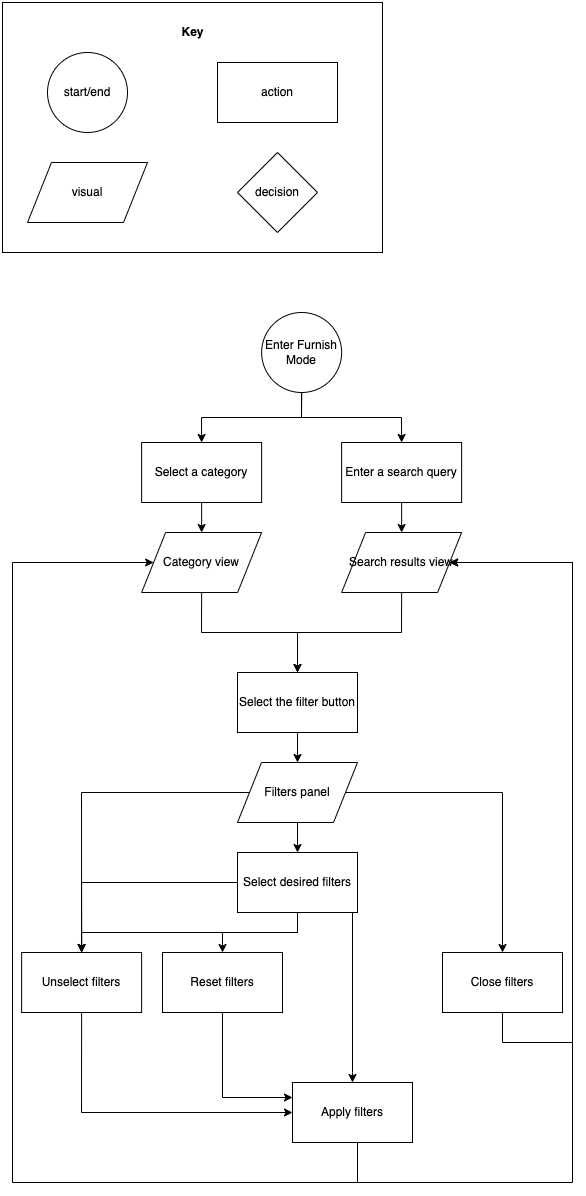

The diagram above was exported from draw.io. Its source (the exported page's mxGraphModel, read from the mxfile embedded in the PNG):
<mxGraphModel dx="4003" dy="1573" grid="1" gridSize="10" guides="1" tooltips="1" connect="1" arrows="1" fold="1" page="1" pageScale="1" pageWidth="850" pageHeight="1100" math="0" shadow="0">
  <root>
    <mxCell id="0" />
    <mxCell id="1" parent="0" />
    <mxCell id="kI1r2GPehsVmt9jdTfKK-9" value="" style="rounded=0;whiteSpace=wrap;html=1;fillColor=none;" parent="1" vertex="1">
      <mxGeometry x="-840" y="10" width="380" height="250" as="geometry" />
    </mxCell>
    <mxCell id="kI1r2GPehsVmt9jdTfKK-3" value="action" style="rounded=0;whiteSpace=wrap;html=1;" parent="1" vertex="1">
      <mxGeometry x="-625" y="70" width="120" height="60" as="geometry" />
    </mxCell>
    <mxCell id="kI1r2GPehsVmt9jdTfKK-4" value="visual" style="shape=parallelogram;perimeter=parallelogramPerimeter;whiteSpace=wrap;html=1;" parent="1" vertex="1">
      <mxGeometry x="-815" y="170" width="120" height="60" as="geometry" />
    </mxCell>
    <mxCell id="kI1r2GPehsVmt9jdTfKK-8" value="start/end" style="ellipse;whiteSpace=wrap;html=1;aspect=fixed;" parent="1" vertex="1">
      <mxGeometry x="-795" y="60" width="80" height="80" as="geometry" />
    </mxCell>
    <mxCell id="kI1r2GPehsVmt9jdTfKK-11" value="&lt;b&gt;Key&lt;/b&gt;" style="text;html=1;align=center;verticalAlign=middle;resizable=0;points=[];autosize=1;" parent="1" vertex="1">
      <mxGeometry x="-670" y="30" width="40" height="20" as="geometry" />
    </mxCell>
    <mxCell id="kI1r2GPehsVmt9jdTfKK-23" style="edgeStyle=orthogonalEdgeStyle;rounded=0;orthogonalLoop=1;jettySize=auto;html=1;exitX=0.5;exitY=1;exitDx=0;exitDy=0;entryX=0.5;entryY=0;entryDx=0;entryDy=0;" parent="1" source="kI1r2GPehsVmt9jdTfKK-12" target="kI1r2GPehsVmt9jdTfKK-13" edge="1">
      <mxGeometry relative="1" as="geometry" />
    </mxCell>
    <mxCell id="kI1r2GPehsVmt9jdTfKK-24" style="edgeStyle=orthogonalEdgeStyle;rounded=0;orthogonalLoop=1;jettySize=auto;html=1;exitX=0.5;exitY=1;exitDx=0;exitDy=0;entryX=0.5;entryY=0;entryDx=0;entryDy=0;" parent="1" source="kI1r2GPehsVmt9jdTfKK-12" target="kI1r2GPehsVmt9jdTfKK-14" edge="1">
      <mxGeometry relative="1" as="geometry" />
    </mxCell>
    <mxCell id="kI1r2GPehsVmt9jdTfKK-12" value="Enter Furnish Mode" style="ellipse;whiteSpace=wrap;html=1;aspect=fixed;fillColor=none;" parent="1" vertex="1">
      <mxGeometry x="-580.87" y="320" width="80" height="80" as="geometry" />
    </mxCell>
    <mxCell id="kI1r2GPehsVmt9jdTfKK-25" style="edgeStyle=orthogonalEdgeStyle;rounded=0;orthogonalLoop=1;jettySize=auto;html=1;exitX=0.5;exitY=1;exitDx=0;exitDy=0;entryX=0.5;entryY=0;entryDx=0;entryDy=0;" parent="1" source="kI1r2GPehsVmt9jdTfKK-13" target="kI1r2GPehsVmt9jdTfKK-19" edge="1">
      <mxGeometry relative="1" as="geometry" />
    </mxCell>
    <mxCell id="kI1r2GPehsVmt9jdTfKK-13" value="Select a category" style="rounded=0;whiteSpace=wrap;html=1;fillColor=none;" parent="1" vertex="1">
      <mxGeometry x="-700.87" y="450" width="120" height="60" as="geometry" />
    </mxCell>
    <mxCell id="kI1r2GPehsVmt9jdTfKK-26" style="edgeStyle=orthogonalEdgeStyle;rounded=0;orthogonalLoop=1;jettySize=auto;html=1;exitX=0.5;exitY=1;exitDx=0;exitDy=0;entryX=0.5;entryY=0;entryDx=0;entryDy=0;" parent="1" source="kI1r2GPehsVmt9jdTfKK-14" target="kI1r2GPehsVmt9jdTfKK-18" edge="1">
      <mxGeometry relative="1" as="geometry" />
    </mxCell>
    <mxCell id="kI1r2GPehsVmt9jdTfKK-14" value="Enter a search query" style="rounded=0;whiteSpace=wrap;html=1;fillColor=none;" parent="1" vertex="1">
      <mxGeometry x="-500.87000000000006" y="450" width="120" height="60" as="geometry" />
    </mxCell>
    <mxCell id="kI1r2GPehsVmt9jdTfKK-29" style="edgeStyle=orthogonalEdgeStyle;rounded=0;orthogonalLoop=1;jettySize=auto;html=1;exitX=0.5;exitY=1;exitDx=0;exitDy=0;entryX=0.5;entryY=0;entryDx=0;entryDy=0;" parent="1" source="kI1r2GPehsVmt9jdTfKK-15" target="kI1r2GPehsVmt9jdTfKK-22" edge="1">
      <mxGeometry relative="1" as="geometry" />
    </mxCell>
    <mxCell id="kI1r2GPehsVmt9jdTfKK-15" value="Select the filter button" style="rounded=0;whiteSpace=wrap;html=1;fillColor=none;" parent="1" vertex="1">
      <mxGeometry x="-605" y="680" width="120" height="60" as="geometry" />
    </mxCell>
    <mxCell id="H_Zb6qzRDn178oEppR_Q-8" style="edgeStyle=orthogonalEdgeStyle;rounded=0;orthogonalLoop=1;jettySize=auto;html=1;exitX=0;exitY=0.5;exitDx=0;exitDy=0;entryX=0.5;entryY=0;entryDx=0;entryDy=0;" parent="1" source="kI1r2GPehsVmt9jdTfKK-16" target="H_Zb6qzRDn178oEppR_Q-4" edge="1">
      <mxGeometry relative="1" as="geometry" />
    </mxCell>
    <mxCell id="yaNlUEysqnCX8Z2Vb6-O-1" style="edgeStyle=orthogonalEdgeStyle;rounded=0;orthogonalLoop=1;jettySize=auto;html=1;exitX=0.5;exitY=1;exitDx=0;exitDy=0;entryX=0.5;entryY=0;entryDx=0;entryDy=0;" parent="1" source="kI1r2GPehsVmt9jdTfKK-16" target="H_Zb6qzRDn178oEppR_Q-4" edge="1">
      <mxGeometry relative="1" as="geometry" />
    </mxCell>
    <mxCell id="yaNlUEysqnCX8Z2Vb6-O-2" style="edgeStyle=orthogonalEdgeStyle;rounded=0;orthogonalLoop=1;jettySize=auto;html=1;exitX=0.5;exitY=1;exitDx=0;exitDy=0;entryX=0.5;entryY=0;entryDx=0;entryDy=0;" parent="1" source="kI1r2GPehsVmt9jdTfKK-16" target="kI1r2GPehsVmt9jdTfKK-21" edge="1">
      <mxGeometry relative="1" as="geometry" />
    </mxCell>
    <mxCell id="yaNlUEysqnCX8Z2Vb6-O-3" style="edgeStyle=orthogonalEdgeStyle;rounded=0;orthogonalLoop=1;jettySize=auto;html=1;exitX=0.5;exitY=1;exitDx=0;exitDy=0;entryX=0.5;entryY=0;entryDx=0;entryDy=0;" parent="1" source="kI1r2GPehsVmt9jdTfKK-16" target="kI1r2GPehsVmt9jdTfKK-17" edge="1">
      <mxGeometry relative="1" as="geometry">
        <Array as="points">
          <mxPoint x="-490" y="920" />
          <mxPoint x="-490" y="1080" />
        </Array>
      </mxGeometry>
    </mxCell>
    <mxCell id="kI1r2GPehsVmt9jdTfKK-16" value="Select desired filters" style="rounded=0;whiteSpace=wrap;html=1;fillColor=none;" parent="1" vertex="1">
      <mxGeometry x="-605" y="860" width="120" height="60" as="geometry" />
    </mxCell>
    <mxCell id="yaNlUEysqnCX8Z2Vb6-O-7" style="edgeStyle=orthogonalEdgeStyle;rounded=0;orthogonalLoop=1;jettySize=auto;html=1;exitX=0.5;exitY=1;exitDx=0;exitDy=0;entryX=0;entryY=0.5;entryDx=0;entryDy=0;" parent="1" source="kI1r2GPehsVmt9jdTfKK-17" target="kI1r2GPehsVmt9jdTfKK-19" edge="1">
      <mxGeometry relative="1" as="geometry">
        <Array as="points">
          <mxPoint x="-485" y="1190" />
          <mxPoint x="-830" y="1190" />
          <mxPoint x="-830" y="570" />
        </Array>
      </mxGeometry>
    </mxCell>
    <mxCell id="yaNlUEysqnCX8Z2Vb6-O-8" style="edgeStyle=orthogonalEdgeStyle;rounded=0;orthogonalLoop=1;jettySize=auto;html=1;exitX=0.5;exitY=1;exitDx=0;exitDy=0;entryX=1;entryY=0.5;entryDx=0;entryDy=0;" parent="1" source="kI1r2GPehsVmt9jdTfKK-17" target="kI1r2GPehsVmt9jdTfKK-18" edge="1">
      <mxGeometry relative="1" as="geometry">
        <Array as="points">
          <mxPoint x="-485" y="1190" />
          <mxPoint x="-270" y="1190" />
          <mxPoint x="-270" y="570" />
        </Array>
      </mxGeometry>
    </mxCell>
    <mxCell id="kI1r2GPehsVmt9jdTfKK-17" value="Apply filters" style="rounded=0;whiteSpace=wrap;html=1;fillColor=none;" parent="1" vertex="1">
      <mxGeometry x="-550" y="1090" width="120" height="60" as="geometry" />
    </mxCell>
    <mxCell id="H_Zb6qzRDn178oEppR_Q-3" style="edgeStyle=orthogonalEdgeStyle;rounded=0;orthogonalLoop=1;jettySize=auto;html=1;exitX=0.5;exitY=1;exitDx=0;exitDy=0;entryX=0.5;entryY=0;entryDx=0;entryDy=0;" parent="1" source="kI1r2GPehsVmt9jdTfKK-18" target="kI1r2GPehsVmt9jdTfKK-15" edge="1">
      <mxGeometry relative="1" as="geometry" />
    </mxCell>
    <mxCell id="kI1r2GPehsVmt9jdTfKK-18" value="Search results view" style="shape=parallelogram;perimeter=parallelogramPerimeter;whiteSpace=wrap;html=1;fillColor=none;" parent="1" vertex="1">
      <mxGeometry x="-500.87000000000006" y="540" width="120" height="60" as="geometry" />
    </mxCell>
    <mxCell id="H_Zb6qzRDn178oEppR_Q-2" style="edgeStyle=orthogonalEdgeStyle;rounded=0;orthogonalLoop=1;jettySize=auto;html=1;exitX=0.5;exitY=1;exitDx=0;exitDy=0;entryX=0.5;entryY=0;entryDx=0;entryDy=0;" parent="1" source="kI1r2GPehsVmt9jdTfKK-19" target="kI1r2GPehsVmt9jdTfKK-15" edge="1">
      <mxGeometry relative="1" as="geometry" />
    </mxCell>
    <mxCell id="kI1r2GPehsVmt9jdTfKK-19" value="Category view" style="shape=parallelogram;perimeter=parallelogramPerimeter;whiteSpace=wrap;html=1;fillColor=none;" parent="1" vertex="1">
      <mxGeometry x="-700.87" y="540" width="120" height="60" as="geometry" />
    </mxCell>
    <mxCell id="H_Zb6qzRDn178oEppR_Q-17" style="edgeStyle=orthogonalEdgeStyle;rounded=0;orthogonalLoop=1;jettySize=auto;html=1;exitX=0.5;exitY=1;exitDx=0;exitDy=0;entryX=1;entryY=0.5;entryDx=0;entryDy=0;" parent="1" source="kI1r2GPehsVmt9jdTfKK-20" target="kI1r2GPehsVmt9jdTfKK-18" edge="1">
      <mxGeometry relative="1" as="geometry">
        <Array as="points">
          <mxPoint x="-340" y="1050" />
          <mxPoint x="-270" y="1050" />
          <mxPoint x="-270" y="570" />
        </Array>
      </mxGeometry>
    </mxCell>
    <mxCell id="kI1r2GPehsVmt9jdTfKK-20" value="Close filters" style="rounded=0;whiteSpace=wrap;html=1;fillColor=none;" parent="1" vertex="1">
      <mxGeometry x="-400.00000000000006" y="960" width="120" height="60" as="geometry" />
    </mxCell>
    <mxCell id="yaNlUEysqnCX8Z2Vb6-O-10" style="edgeStyle=orthogonalEdgeStyle;rounded=0;orthogonalLoop=1;jettySize=auto;html=1;exitX=0.5;exitY=1;exitDx=0;exitDy=0;entryX=0;entryY=0.25;entryDx=0;entryDy=0;" parent="1" source="kI1r2GPehsVmt9jdTfKK-21" target="kI1r2GPehsVmt9jdTfKK-17" edge="1">
      <mxGeometry relative="1" as="geometry" />
    </mxCell>
    <mxCell id="kI1r2GPehsVmt9jdTfKK-21" value="Reset filters" style="rounded=0;whiteSpace=wrap;html=1;fillColor=none;" parent="1" vertex="1">
      <mxGeometry x="-680.0000000000001" y="960" width="120" height="60" as="geometry" />
    </mxCell>
    <mxCell id="kI1r2GPehsVmt9jdTfKK-30" style="edgeStyle=orthogonalEdgeStyle;rounded=0;orthogonalLoop=1;jettySize=auto;html=1;exitX=0.5;exitY=1;exitDx=0;exitDy=0;entryX=0.5;entryY=0;entryDx=0;entryDy=0;" parent="1" source="kI1r2GPehsVmt9jdTfKK-22" target="kI1r2GPehsVmt9jdTfKK-16" edge="1">
      <mxGeometry relative="1" as="geometry" />
    </mxCell>
    <mxCell id="H_Zb6qzRDn178oEppR_Q-7" style="edgeStyle=orthogonalEdgeStyle;rounded=0;orthogonalLoop=1;jettySize=auto;html=1;exitX=0;exitY=0.5;exitDx=0;exitDy=0;entryX=0.5;entryY=0;entryDx=0;entryDy=0;" parent="1" source="kI1r2GPehsVmt9jdTfKK-22" target="H_Zb6qzRDn178oEppR_Q-4" edge="1">
      <mxGeometry relative="1" as="geometry" />
    </mxCell>
    <mxCell id="H_Zb6qzRDn178oEppR_Q-10" style="edgeStyle=orthogonalEdgeStyle;rounded=0;orthogonalLoop=1;jettySize=auto;html=1;exitX=1;exitY=0.5;exitDx=0;exitDy=0;entryX=0.5;entryY=0;entryDx=0;entryDy=0;" parent="1" source="kI1r2GPehsVmt9jdTfKK-22" target="kI1r2GPehsVmt9jdTfKK-20" edge="1">
      <mxGeometry relative="1" as="geometry" />
    </mxCell>
    <mxCell id="kI1r2GPehsVmt9jdTfKK-22" value="Filters panel" style="shape=parallelogram;perimeter=parallelogramPerimeter;whiteSpace=wrap;html=1;fillColor=none;" parent="1" vertex="1">
      <mxGeometry x="-605" y="770" width="120" height="60" as="geometry" />
    </mxCell>
    <mxCell id="s3JKtXdcWK9h66wK5RUH-1" value="decision" style="rhombus;whiteSpace=wrap;html=1;" parent="1" vertex="1">
      <mxGeometry x="-605" y="160" width="80" height="80" as="geometry" />
    </mxCell>
    <mxCell id="yaNlUEysqnCX8Z2Vb6-O-9" style="edgeStyle=orthogonalEdgeStyle;rounded=0;orthogonalLoop=1;jettySize=auto;html=1;exitX=0.5;exitY=1;exitDx=0;exitDy=0;entryX=0;entryY=0.5;entryDx=0;entryDy=0;" parent="1" source="H_Zb6qzRDn178oEppR_Q-4" target="kI1r2GPehsVmt9jdTfKK-17" edge="1">
      <mxGeometry relative="1" as="geometry" />
    </mxCell>
    <mxCell id="H_Zb6qzRDn178oEppR_Q-4" value="Unselect filters" style="rounded=0;whiteSpace=wrap;html=1;" parent="1" vertex="1">
      <mxGeometry x="-820.87" y="960" width="120" height="60" as="geometry" />
    </mxCell>
  </root>
</mxGraphModel>